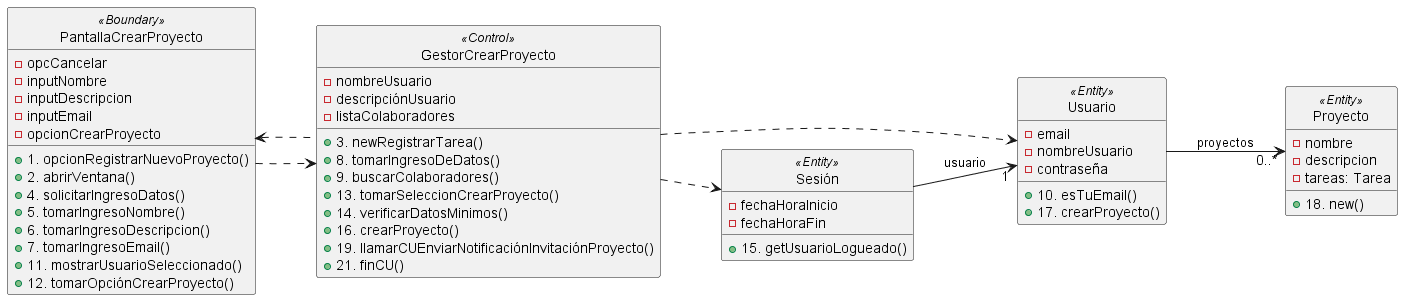

The diagram above was rendered by PlantUML. Its source (embedded in the PNG):
@startuml RealizaciónCu07VistaEstática
left to right direction
hide <<Entity>> circle
hide <<Boundary>> circle
hide <<Control>> circle
class Usuario<<Entity>>{
    - email
    - nombreUsuario
    - contraseña
    + 10. esTuEmail()
}

class Proyecto<<Entity>>{
    - nombre
    - descripcion
    - tareas: Tarea
    + 18. new()
}

class GestorCrearProyecto<<Control>> {
    - nombreUsuario
    - descripciónUsuario
    - listaColaboradores
    + 3. newRegistrarTarea()
    + 8. tomarIngresoDeDatos()
    + 9. buscarColaboradores()
    + 13. tomarSeleccionCrearProyecto()
    + 14. verificarDatosMinimos()
    + 16. crearProyecto()
    + 19. llamarCUEnviarNotificaciónInvitaciónProyecto()
    + 21. finCU()
}

class PantallaCrearProyecto<<Boundary>> {
    - opcCancelar
    - inputNombre
    - inputDescripcion
    - inputEmail
    - opcionCrearProyecto
    + 1. opcionRegistrarNuevoProyecto()
    + 2. abrirVentana()
    + 4. solicitarIngresoDatos()
    + 5. tomarIngresoNombre()
    + 6. tomarIngresoDescripcion()
    + 7. tomarIngresoEmail()
    + 11. mostrarUsuarioSeleccionado()
    + 12. tomarOpciónCrearProyecto()
}

class Sesión<<Entity>>{
    - fechaHoraInicio
    - fechaHoraFin
    + 15. getUsuarioLogueado()
}

class Usuario<<Entity>>{
    + 17. crearProyecto()
}

Usuario --> "0..*" Proyecto : proyectos
PantallaCrearProyecto ..> GestorCrearProyecto
PantallaCrearProyecto <.. GestorCrearProyecto
GestorCrearProyecto ..> Sesión
GestorCrearProyecto..> Usuario
Sesión --> "1" Usuario : usuario
@enduml